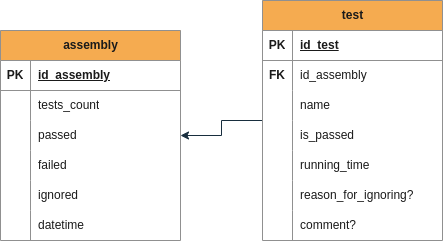

The diagram above was exported from draw.io. Its source (the exported page's mxGraphModel, read from the mxfile embedded in the PNG):
<mxGraphModel dx="369" dy="764" grid="0" gridSize="10" guides="1" tooltips="1" connect="1" arrows="1" fold="1" page="1" pageScale="1" pageWidth="850" pageHeight="1100" background="#ffffff" math="0" shadow="0" extFonts="Permanent Marker^https://fonts.googleapis.com/css?family=Permanent+Marker">
  <root>
    <mxCell id="0" />
    <mxCell id="1" parent="0" />
    <mxCell id="gsfcD13B5BijYJIpboXI-1" value="assembly" style="shape=table;startSize=30;container=1;collapsible=1;childLayout=tableLayout;fixedRows=1;rowLines=0;fontStyle=1;align=center;resizeLast=1;html=1;labelBackgroundColor=none;fillColor=#F5AB50;strokeColor=#909090;fontColor=#1A1A1A;" parent="1" vertex="1">
      <mxGeometry x="170" y="218" width="180" height="210" as="geometry" />
    </mxCell>
    <mxCell id="gsfcD13B5BijYJIpboXI-2" value="" style="shape=tableRow;horizontal=0;startSize=0;swimlaneHead=0;swimlaneBody=0;fillColor=none;collapsible=0;dropTarget=0;points=[[0,0.5],[1,0.5]];portConstraint=eastwest;top=0;left=0;right=0;bottom=1;labelBackgroundColor=none;strokeColor=#909090;fontColor=#1A1A1A;" parent="gsfcD13B5BijYJIpboXI-1" vertex="1">
      <mxGeometry y="30" width="180" height="30" as="geometry" />
    </mxCell>
    <mxCell id="gsfcD13B5BijYJIpboXI-3" value="PK" style="shape=partialRectangle;connectable=0;fillColor=none;top=0;left=0;bottom=0;right=0;fontStyle=1;overflow=hidden;whiteSpace=wrap;html=1;labelBackgroundColor=none;strokeColor=#909090;fontColor=#1A1A1A;" parent="gsfcD13B5BijYJIpboXI-2" vertex="1">
      <mxGeometry width="30" height="30" as="geometry">
        <mxRectangle width="30" height="30" as="alternateBounds" />
      </mxGeometry>
    </mxCell>
    <mxCell id="gsfcD13B5BijYJIpboXI-4" value="id_assembly" style="shape=partialRectangle;connectable=0;fillColor=none;top=0;left=0;bottom=0;right=0;align=left;spacingLeft=6;fontStyle=5;overflow=hidden;whiteSpace=wrap;html=1;labelBackgroundColor=none;strokeColor=#909090;fontColor=#1A1A1A;" parent="gsfcD13B5BijYJIpboXI-2" vertex="1">
      <mxGeometry x="30" width="150" height="30" as="geometry">
        <mxRectangle width="150" height="30" as="alternateBounds" />
      </mxGeometry>
    </mxCell>
    <mxCell id="gsfcD13B5BijYJIpboXI-5" value="" style="shape=tableRow;horizontal=0;startSize=0;swimlaneHead=0;swimlaneBody=0;fillColor=none;collapsible=0;dropTarget=0;points=[[0,0.5],[1,0.5]];portConstraint=eastwest;top=0;left=0;right=0;bottom=0;labelBackgroundColor=none;strokeColor=#909090;fontColor=#1A1A1A;" parent="gsfcD13B5BijYJIpboXI-1" vertex="1">
      <mxGeometry y="60" width="180" height="30" as="geometry" />
    </mxCell>
    <mxCell id="gsfcD13B5BijYJIpboXI-6" value="" style="shape=partialRectangle;connectable=0;fillColor=none;top=0;left=0;bottom=0;right=0;editable=1;overflow=hidden;whiteSpace=wrap;html=1;labelBackgroundColor=none;strokeColor=#909090;fontColor=#1A1A1A;" parent="gsfcD13B5BijYJIpboXI-5" vertex="1">
      <mxGeometry width="30" height="30" as="geometry">
        <mxRectangle width="30" height="30" as="alternateBounds" />
      </mxGeometry>
    </mxCell>
    <mxCell id="gsfcD13B5BijYJIpboXI-7" value="tests_count" style="shape=partialRectangle;connectable=0;fillColor=none;top=0;left=0;bottom=0;right=0;align=left;spacingLeft=6;overflow=hidden;whiteSpace=wrap;html=1;labelBackgroundColor=none;strokeColor=#909090;fontColor=#1A1A1A;" parent="gsfcD13B5BijYJIpboXI-5" vertex="1">
      <mxGeometry x="30" width="150" height="30" as="geometry">
        <mxRectangle width="150" height="30" as="alternateBounds" />
      </mxGeometry>
    </mxCell>
    <mxCell id="gsfcD13B5BijYJIpboXI-8" value="" style="shape=tableRow;horizontal=0;startSize=0;swimlaneHead=0;swimlaneBody=0;fillColor=none;collapsible=0;dropTarget=0;points=[[0,0.5],[1,0.5]];portConstraint=eastwest;top=0;left=0;right=0;bottom=0;labelBackgroundColor=none;strokeColor=#909090;fontColor=#1A1A1A;" parent="gsfcD13B5BijYJIpboXI-1" vertex="1">
      <mxGeometry y="90" width="180" height="30" as="geometry" />
    </mxCell>
    <mxCell id="gsfcD13B5BijYJIpboXI-9" value="" style="shape=partialRectangle;connectable=0;fillColor=none;top=0;left=0;bottom=0;right=0;editable=1;overflow=hidden;whiteSpace=wrap;html=1;labelBackgroundColor=none;strokeColor=#909090;fontColor=#1A1A1A;" parent="gsfcD13B5BijYJIpboXI-8" vertex="1">
      <mxGeometry width="30" height="30" as="geometry">
        <mxRectangle width="30" height="30" as="alternateBounds" />
      </mxGeometry>
    </mxCell>
    <mxCell id="gsfcD13B5BijYJIpboXI-10" value="passed" style="shape=partialRectangle;connectable=0;fillColor=none;top=0;left=0;bottom=0;right=0;align=left;spacingLeft=6;overflow=hidden;whiteSpace=wrap;html=1;labelBackgroundColor=none;strokeColor=#909090;fontColor=#1A1A1A;" parent="gsfcD13B5BijYJIpboXI-8" vertex="1">
      <mxGeometry x="30" width="150" height="30" as="geometry">
        <mxRectangle width="150" height="30" as="alternateBounds" />
      </mxGeometry>
    </mxCell>
    <mxCell id="gsfcD13B5BijYJIpboXI-11" value="" style="shape=tableRow;horizontal=0;startSize=0;swimlaneHead=0;swimlaneBody=0;fillColor=none;collapsible=0;dropTarget=0;points=[[0,0.5],[1,0.5]];portConstraint=eastwest;top=0;left=0;right=0;bottom=0;labelBackgroundColor=none;strokeColor=#909090;fontColor=#1A1A1A;" parent="gsfcD13B5BijYJIpboXI-1" vertex="1">
      <mxGeometry y="120" width="180" height="30" as="geometry" />
    </mxCell>
    <mxCell id="gsfcD13B5BijYJIpboXI-12" value="" style="shape=partialRectangle;connectable=0;fillColor=none;top=0;left=0;bottom=0;right=0;editable=1;overflow=hidden;whiteSpace=wrap;html=1;labelBackgroundColor=none;strokeColor=#909090;fontColor=#1A1A1A;" parent="gsfcD13B5BijYJIpboXI-11" vertex="1">
      <mxGeometry width="30" height="30" as="geometry">
        <mxRectangle width="30" height="30" as="alternateBounds" />
      </mxGeometry>
    </mxCell>
    <mxCell id="gsfcD13B5BijYJIpboXI-13" value="failed" style="shape=partialRectangle;connectable=0;fillColor=none;top=0;left=0;bottom=0;right=0;align=left;spacingLeft=6;overflow=hidden;whiteSpace=wrap;html=1;labelBackgroundColor=none;strokeColor=#909090;fontColor=#1A1A1A;" parent="gsfcD13B5BijYJIpboXI-11" vertex="1">
      <mxGeometry x="30" width="150" height="30" as="geometry">
        <mxRectangle width="150" height="30" as="alternateBounds" />
      </mxGeometry>
    </mxCell>
    <mxCell id="gsfcD13B5BijYJIpboXI-15" style="shape=tableRow;horizontal=0;startSize=0;swimlaneHead=0;swimlaneBody=0;fillColor=none;collapsible=0;dropTarget=0;points=[[0,0.5],[1,0.5]];portConstraint=eastwest;top=0;left=0;right=0;bottom=0;labelBackgroundColor=none;strokeColor=#909090;fontColor=#1A1A1A;" parent="gsfcD13B5BijYJIpboXI-1" vertex="1">
      <mxGeometry y="150" width="180" height="30" as="geometry" />
    </mxCell>
    <mxCell id="gsfcD13B5BijYJIpboXI-16" style="shape=partialRectangle;connectable=0;fillColor=none;top=0;left=0;bottom=0;right=0;editable=1;overflow=hidden;whiteSpace=wrap;html=1;labelBackgroundColor=none;strokeColor=#909090;fontColor=#1A1A1A;" parent="gsfcD13B5BijYJIpboXI-15" vertex="1">
      <mxGeometry width="30" height="30" as="geometry">
        <mxRectangle width="30" height="30" as="alternateBounds" />
      </mxGeometry>
    </mxCell>
    <mxCell id="gsfcD13B5BijYJIpboXI-17" value="ignored" style="shape=partialRectangle;connectable=0;fillColor=none;top=0;left=0;bottom=0;right=0;align=left;spacingLeft=6;overflow=hidden;whiteSpace=wrap;html=1;labelBackgroundColor=none;strokeColor=#909090;fontColor=#1A1A1A;" parent="gsfcD13B5BijYJIpboXI-15" vertex="1">
      <mxGeometry x="30" width="150" height="30" as="geometry">
        <mxRectangle width="150" height="30" as="alternateBounds" />
      </mxGeometry>
    </mxCell>
    <mxCell id="Uc1TrU-bdi3RM3-RMMqk-1" style="shape=tableRow;horizontal=0;startSize=0;swimlaneHead=0;swimlaneBody=0;fillColor=none;collapsible=0;dropTarget=0;points=[[0,0.5],[1,0.5]];portConstraint=eastwest;top=0;left=0;right=0;bottom=0;labelBackgroundColor=none;strokeColor=#909090;fontColor=#1A1A1A;" parent="gsfcD13B5BijYJIpboXI-1" vertex="1">
      <mxGeometry y="180" width="180" height="30" as="geometry" />
    </mxCell>
    <mxCell id="Uc1TrU-bdi3RM3-RMMqk-2" style="shape=partialRectangle;connectable=0;fillColor=none;top=0;left=0;bottom=0;right=0;editable=1;overflow=hidden;whiteSpace=wrap;html=1;labelBackgroundColor=none;strokeColor=#909090;fontColor=#1A1A1A;" parent="Uc1TrU-bdi3RM3-RMMqk-1" vertex="1">
      <mxGeometry width="30" height="30" as="geometry">
        <mxRectangle width="30" height="30" as="alternateBounds" />
      </mxGeometry>
    </mxCell>
    <mxCell id="Uc1TrU-bdi3RM3-RMMqk-3" value="datetime" style="shape=partialRectangle;connectable=0;fillColor=none;top=0;left=0;bottom=0;right=0;align=left;spacingLeft=6;overflow=hidden;whiteSpace=wrap;html=1;labelBackgroundColor=none;strokeColor=#909090;fontColor=#1A1A1A;" parent="Uc1TrU-bdi3RM3-RMMqk-1" vertex="1">
      <mxGeometry x="30" width="150" height="30" as="geometry">
        <mxRectangle width="150" height="30" as="alternateBounds" />
      </mxGeometry>
    </mxCell>
    <mxCell id="gsfcD13B5BijYJIpboXI-43" style="edgeStyle=orthogonalEdgeStyle;rounded=0;orthogonalLoop=1;jettySize=auto;html=1;strokeColor=#182E3E;fontColor=#1A1A1A;" parent="1" source="gsfcD13B5BijYJIpboXI-18" target="gsfcD13B5BijYJIpboXI-1" edge="1">
      <mxGeometry relative="1" as="geometry" />
    </mxCell>
    <mxCell id="gsfcD13B5BijYJIpboXI-18" value="test" style="shape=table;startSize=30;container=1;collapsible=1;childLayout=tableLayout;fixedRows=1;rowLines=0;fontStyle=1;align=center;resizeLast=1;html=1;strokeColor=#909090;fontColor=#1A1A1A;fillColor=#F5AB50;" parent="1" vertex="1">
      <mxGeometry x="432" y="188" width="180" height="240" as="geometry" />
    </mxCell>
    <mxCell id="gsfcD13B5BijYJIpboXI-19" value="" style="shape=tableRow;horizontal=0;startSize=0;swimlaneHead=0;swimlaneBody=0;fillColor=none;collapsible=0;dropTarget=0;points=[[0,0.5],[1,0.5]];portConstraint=eastwest;top=0;left=0;right=0;bottom=1;strokeColor=#909090;fontColor=#1A1A1A;" parent="gsfcD13B5BijYJIpboXI-18" vertex="1">
      <mxGeometry y="30" width="180" height="30" as="geometry" />
    </mxCell>
    <mxCell id="gsfcD13B5BijYJIpboXI-20" value="PK" style="shape=partialRectangle;connectable=0;fillColor=none;top=0;left=0;bottom=0;right=0;fontStyle=1;overflow=hidden;whiteSpace=wrap;html=1;strokeColor=#909090;fontColor=#1A1A1A;" parent="gsfcD13B5BijYJIpboXI-19" vertex="1">
      <mxGeometry width="30" height="30" as="geometry">
        <mxRectangle width="30" height="30" as="alternateBounds" />
      </mxGeometry>
    </mxCell>
    <mxCell id="gsfcD13B5BijYJIpboXI-21" value="id_test" style="shape=partialRectangle;connectable=0;fillColor=none;top=0;left=0;bottom=0;right=0;align=left;spacingLeft=6;fontStyle=5;overflow=hidden;whiteSpace=wrap;html=1;strokeColor=#909090;fontColor=#1A1A1A;" parent="gsfcD13B5BijYJIpboXI-19" vertex="1">
      <mxGeometry x="30" width="150" height="30" as="geometry">
        <mxRectangle width="150" height="30" as="alternateBounds" />
      </mxGeometry>
    </mxCell>
    <mxCell id="gsfcD13B5BijYJIpboXI-40" style="shape=tableRow;horizontal=0;startSize=0;swimlaneHead=0;swimlaneBody=0;fillColor=none;collapsible=0;dropTarget=0;points=[[0,0.5],[1,0.5]];portConstraint=eastwest;top=0;left=0;right=0;bottom=0;strokeColor=#909090;fontColor=#1A1A1A;" parent="gsfcD13B5BijYJIpboXI-18" vertex="1">
      <mxGeometry y="60" width="180" height="30" as="geometry" />
    </mxCell>
    <mxCell id="gsfcD13B5BijYJIpboXI-41" value="FK" style="shape=partialRectangle;connectable=0;fillColor=none;top=0;left=0;bottom=0;right=0;editable=1;overflow=hidden;whiteSpace=wrap;html=1;strokeColor=#909090;fontColor=#1A1A1A;fontStyle=1" parent="gsfcD13B5BijYJIpboXI-40" vertex="1">
      <mxGeometry width="30" height="30" as="geometry">
        <mxRectangle width="30" height="30" as="alternateBounds" />
      </mxGeometry>
    </mxCell>
    <mxCell id="gsfcD13B5BijYJIpboXI-42" value="id_assembly" style="shape=partialRectangle;connectable=0;fillColor=none;top=0;left=0;bottom=0;right=0;align=left;spacingLeft=6;overflow=hidden;whiteSpace=wrap;html=1;strokeColor=#909090;fontColor=#1A1A1A;" parent="gsfcD13B5BijYJIpboXI-40" vertex="1">
      <mxGeometry x="30" width="150" height="30" as="geometry">
        <mxRectangle width="150" height="30" as="alternateBounds" />
      </mxGeometry>
    </mxCell>
    <mxCell id="gsfcD13B5BijYJIpboXI-22" value="" style="shape=tableRow;horizontal=0;startSize=0;swimlaneHead=0;swimlaneBody=0;fillColor=none;collapsible=0;dropTarget=0;points=[[0,0.5],[1,0.5]];portConstraint=eastwest;top=0;left=0;right=0;bottom=0;strokeColor=#909090;fontColor=#1A1A1A;" parent="gsfcD13B5BijYJIpboXI-18" vertex="1">
      <mxGeometry y="90" width="180" height="30" as="geometry" />
    </mxCell>
    <mxCell id="gsfcD13B5BijYJIpboXI-23" value="" style="shape=partialRectangle;connectable=0;fillColor=none;top=0;left=0;bottom=0;right=0;editable=1;overflow=hidden;whiteSpace=wrap;html=1;strokeColor=#909090;fontColor=#1A1A1A;" parent="gsfcD13B5BijYJIpboXI-22" vertex="1">
      <mxGeometry width="30" height="30" as="geometry">
        <mxRectangle width="30" height="30" as="alternateBounds" />
      </mxGeometry>
    </mxCell>
    <mxCell id="gsfcD13B5BijYJIpboXI-24" value="name" style="shape=partialRectangle;connectable=0;fillColor=none;top=0;left=0;bottom=0;right=0;align=left;spacingLeft=6;overflow=hidden;whiteSpace=wrap;html=1;strokeColor=#909090;fontColor=#1A1A1A;" parent="gsfcD13B5BijYJIpboXI-22" vertex="1">
      <mxGeometry x="30" width="150" height="30" as="geometry">
        <mxRectangle width="150" height="30" as="alternateBounds" />
      </mxGeometry>
    </mxCell>
    <mxCell id="gsfcD13B5BijYJIpboXI-25" value="" style="shape=tableRow;horizontal=0;startSize=0;swimlaneHead=0;swimlaneBody=0;fillColor=none;collapsible=0;dropTarget=0;points=[[0,0.5],[1,0.5]];portConstraint=eastwest;top=0;left=0;right=0;bottom=0;strokeColor=#909090;fontColor=#1A1A1A;" parent="gsfcD13B5BijYJIpboXI-18" vertex="1">
      <mxGeometry y="120" width="180" height="30" as="geometry" />
    </mxCell>
    <mxCell id="gsfcD13B5BijYJIpboXI-26" value="" style="shape=partialRectangle;connectable=0;fillColor=none;top=0;left=0;bottom=0;right=0;editable=1;overflow=hidden;whiteSpace=wrap;html=1;strokeColor=#909090;fontColor=#1A1A1A;" parent="gsfcD13B5BijYJIpboXI-25" vertex="1">
      <mxGeometry width="30" height="30" as="geometry">
        <mxRectangle width="30" height="30" as="alternateBounds" />
      </mxGeometry>
    </mxCell>
    <mxCell id="gsfcD13B5BijYJIpboXI-27" value="is_passed" style="shape=partialRectangle;connectable=0;fillColor=none;top=0;left=0;bottom=0;right=0;align=left;spacingLeft=6;overflow=hidden;whiteSpace=wrap;html=1;strokeColor=#909090;fontColor=#1A1A1A;" parent="gsfcD13B5BijYJIpboXI-25" vertex="1">
      <mxGeometry x="30" width="150" height="30" as="geometry">
        <mxRectangle width="150" height="30" as="alternateBounds" />
      </mxGeometry>
    </mxCell>
    <mxCell id="gsfcD13B5BijYJIpboXI-28" value="" style="shape=tableRow;horizontal=0;startSize=0;swimlaneHead=0;swimlaneBody=0;fillColor=none;collapsible=0;dropTarget=0;points=[[0,0.5],[1,0.5]];portConstraint=eastwest;top=0;left=0;right=0;bottom=0;strokeColor=#909090;fontColor=#1A1A1A;" parent="gsfcD13B5BijYJIpboXI-18" vertex="1">
      <mxGeometry y="150" width="180" height="30" as="geometry" />
    </mxCell>
    <mxCell id="gsfcD13B5BijYJIpboXI-29" value="" style="shape=partialRectangle;connectable=0;fillColor=none;top=0;left=0;bottom=0;right=0;editable=1;overflow=hidden;whiteSpace=wrap;html=1;strokeColor=#909090;fontColor=#1A1A1A;" parent="gsfcD13B5BijYJIpboXI-28" vertex="1">
      <mxGeometry width="30" height="30" as="geometry">
        <mxRectangle width="30" height="30" as="alternateBounds" />
      </mxGeometry>
    </mxCell>
    <mxCell id="gsfcD13B5BijYJIpboXI-30" value="running_time" style="shape=partialRectangle;connectable=0;fillColor=none;top=0;left=0;bottom=0;right=0;align=left;spacingLeft=6;overflow=hidden;whiteSpace=wrap;html=1;strokeColor=#909090;fontColor=#1A1A1A;" parent="gsfcD13B5BijYJIpboXI-28" vertex="1">
      <mxGeometry x="30" width="150" height="30" as="geometry">
        <mxRectangle width="150" height="30" as="alternateBounds" />
      </mxGeometry>
    </mxCell>
    <mxCell id="gsfcD13B5BijYJIpboXI-31" style="shape=tableRow;horizontal=0;startSize=0;swimlaneHead=0;swimlaneBody=0;fillColor=none;collapsible=0;dropTarget=0;points=[[0,0.5],[1,0.5]];portConstraint=eastwest;top=0;left=0;right=0;bottom=0;strokeColor=#909090;fontColor=#1A1A1A;" parent="gsfcD13B5BijYJIpboXI-18" vertex="1">
      <mxGeometry y="180" width="180" height="30" as="geometry" />
    </mxCell>
    <mxCell id="gsfcD13B5BijYJIpboXI-32" style="shape=partialRectangle;connectable=0;fillColor=none;top=0;left=0;bottom=0;right=0;editable=1;overflow=hidden;whiteSpace=wrap;html=1;strokeColor=#909090;fontColor=#1A1A1A;" parent="gsfcD13B5BijYJIpboXI-31" vertex="1">
      <mxGeometry width="30" height="30" as="geometry">
        <mxRectangle width="30" height="30" as="alternateBounds" />
      </mxGeometry>
    </mxCell>
    <mxCell id="gsfcD13B5BijYJIpboXI-33" value="reason_for_ignoring?" style="shape=partialRectangle;connectable=0;fillColor=none;top=0;left=0;bottom=0;right=0;align=left;spacingLeft=6;overflow=hidden;whiteSpace=wrap;html=1;strokeColor=#909090;fontColor=#1A1A1A;" parent="gsfcD13B5BijYJIpboXI-31" vertex="1">
      <mxGeometry x="30" width="150" height="30" as="geometry">
        <mxRectangle width="150" height="30" as="alternateBounds" />
      </mxGeometry>
    </mxCell>
    <mxCell id="gsfcD13B5BijYJIpboXI-34" style="shape=tableRow;horizontal=0;startSize=0;swimlaneHead=0;swimlaneBody=0;fillColor=none;collapsible=0;dropTarget=0;points=[[0,0.5],[1,0.5]];portConstraint=eastwest;top=0;left=0;right=0;bottom=0;strokeColor=#909090;fontColor=#1A1A1A;" parent="gsfcD13B5BijYJIpboXI-18" vertex="1">
      <mxGeometry y="210" width="180" height="30" as="geometry" />
    </mxCell>
    <mxCell id="gsfcD13B5BijYJIpboXI-35" style="shape=partialRectangle;connectable=0;fillColor=none;top=0;left=0;bottom=0;right=0;editable=1;overflow=hidden;whiteSpace=wrap;html=1;strokeColor=#909090;fontColor=#1A1A1A;" parent="gsfcD13B5BijYJIpboXI-34" vertex="1">
      <mxGeometry width="30" height="30" as="geometry">
        <mxRectangle width="30" height="30" as="alternateBounds" />
      </mxGeometry>
    </mxCell>
    <mxCell id="gsfcD13B5BijYJIpboXI-36" value="comment?" style="shape=partialRectangle;connectable=0;fillColor=none;top=0;left=0;bottom=0;right=0;align=left;spacingLeft=6;overflow=hidden;whiteSpace=wrap;html=1;strokeColor=#909090;fontColor=#1A1A1A;" parent="gsfcD13B5BijYJIpboXI-34" vertex="1">
      <mxGeometry x="30" width="150" height="30" as="geometry">
        <mxRectangle width="150" height="30" as="alternateBounds" />
      </mxGeometry>
    </mxCell>
  </root>
</mxGraphModel>